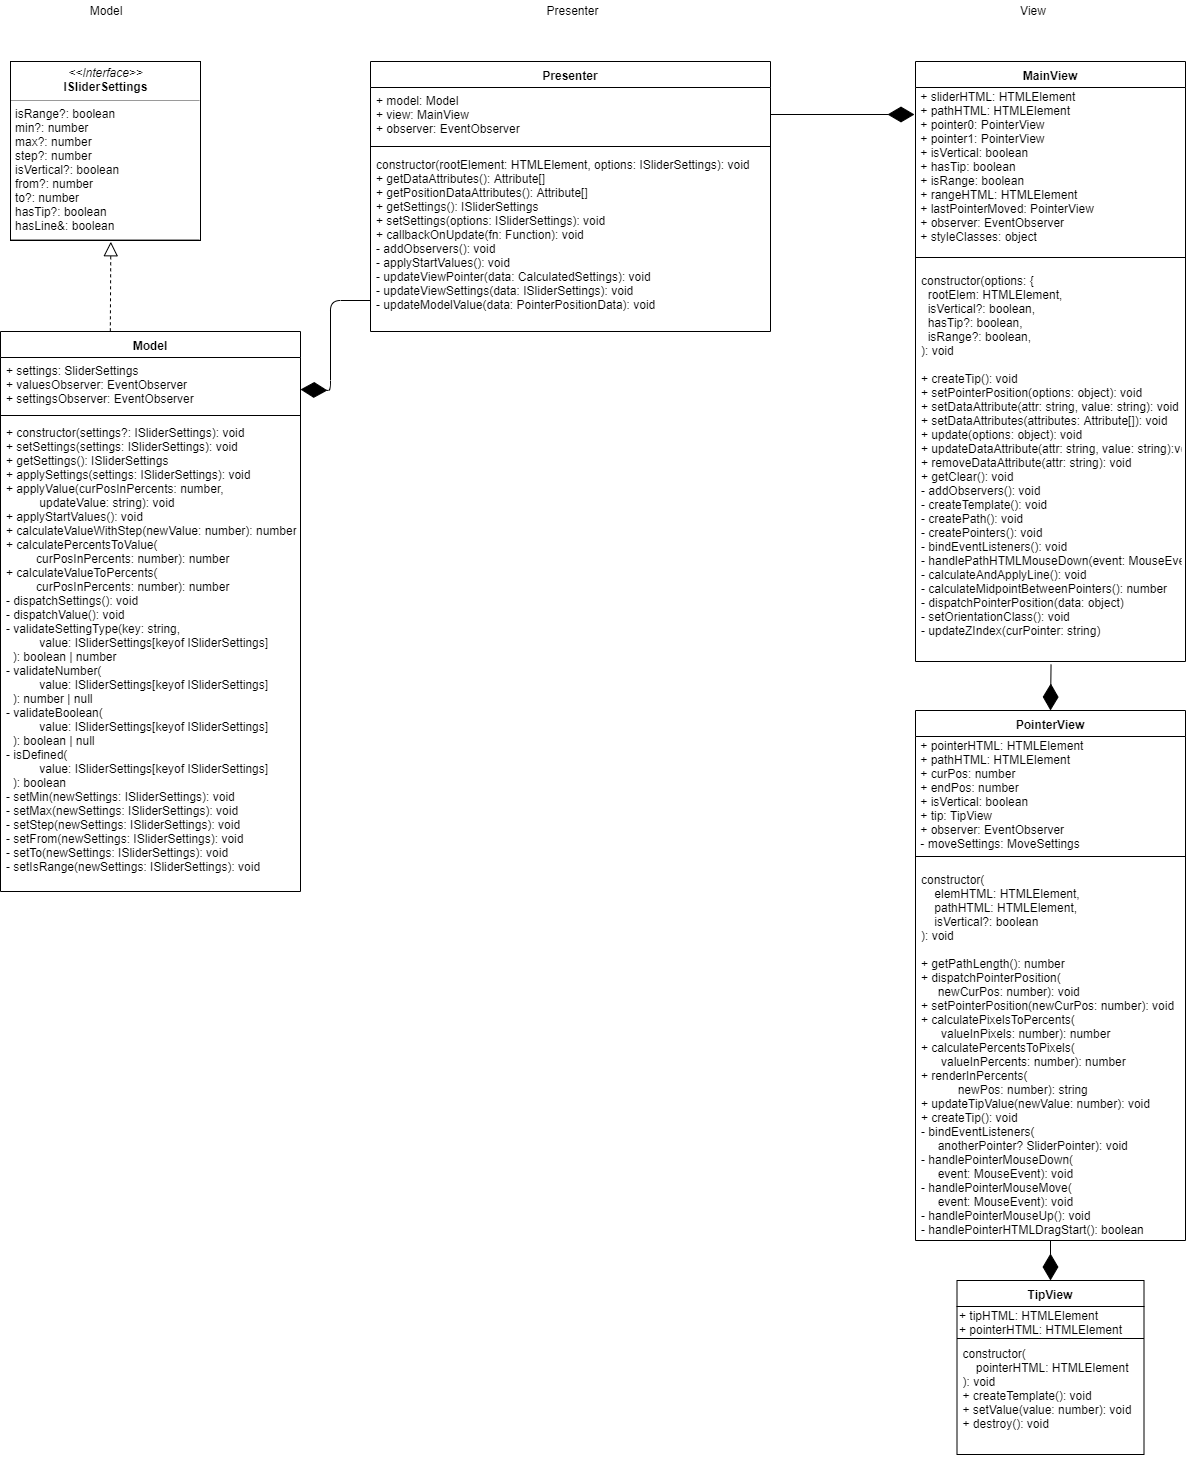

The diagram above was exported from draw.io. Its source (the exported page's mxGraphModel, read from the mxfile embedded in the PNG):
<mxGraphModel dx="787" dy="786" grid="1" gridSize="10" guides="1" tooltips="1" connect="1" arrows="1" fold="1" page="1" pageScale="1" pageWidth="3300" pageHeight="4681" math="0" shadow="0">
  <root>
    <mxCell id="0" />
    <mxCell id="1" parent="0" />
    <mxCell id="KylfMZ4ER-iyyTz64dhk-1" value="&lt;p style=&quot;margin: 0px ; margin-top: 4px ; text-align: center&quot;&gt;&lt;i&gt;&amp;lt;&amp;lt;Interface&amp;gt;&amp;gt;&lt;/i&gt;&lt;br&gt;&lt;b&gt;ISliderSettings&lt;/b&gt;&lt;/p&gt;&lt;hr size=&quot;1&quot;&gt;&lt;p style=&quot;margin: 0px ; margin-left: 4px&quot;&gt;isRange?: boolean&lt;br style=&quot;padding: 0px ; margin: 0px&quot;&gt;min?: number&lt;br style=&quot;padding: 0px ; margin: 0px&quot;&gt;max?: number&lt;br style=&quot;padding: 0px ; margin: 0px&quot;&gt;step?: number&lt;br&gt;&lt;/p&gt;&lt;p style=&quot;margin: 0px ; margin-left: 4px&quot;&gt;isVertical?: boolean&lt;/p&gt;&lt;p style=&quot;margin: 0px ; margin-left: 4px&quot;&gt;from?: number&lt;/p&gt;&lt;p style=&quot;margin: 0px ; margin-left: 4px&quot;&gt;to?: number&lt;/p&gt;&lt;p style=&quot;margin: 0px ; margin-left: 4px&quot;&gt;&lt;span&gt;hasTip?: boolean&lt;/span&gt;&lt;/p&gt;&lt;p style=&quot;margin: 0px ; margin-left: 4px&quot;&gt;&lt;span&gt;hasLine&amp;amp;: boolean&lt;/span&gt;&lt;/p&gt;&lt;hr size=&quot;1&quot;&gt;&lt;p style=&quot;margin: 0px ; margin-left: 4px&quot;&gt;&lt;br&gt;&lt;br&gt;&lt;/p&gt;" style="verticalAlign=top;align=left;overflow=fill;fontSize=12;fontFamily=Helvetica;html=1;" parent="1" vertex="1">
      <mxGeometry x="40" y="241" width="190" height="179" as="geometry" />
    </mxCell>
    <mxCell id="KylfMZ4ER-iyyTz64dhk-2" value="MainView" style="swimlane;fontStyle=1;align=center;verticalAlign=top;childLayout=stackLayout;horizontal=1;startSize=26;horizontalStack=0;resizeParent=1;resizeParentMax=0;resizeLast=0;collapsible=1;marginBottom=0;" parent="1" vertex="1">
      <mxGeometry x="945" y="241" width="270" height="600" as="geometry" />
    </mxCell>
    <mxCell id="KylfMZ4ER-iyyTz64dhk-3" value="&amp;nbsp;+ sliderHTML: HTMLElement&lt;br&gt;&amp;nbsp;+ pathHTML: HTMLElement&lt;br style=&quot;padding: 0px ; margin: 0px&quot;&gt;&amp;nbsp;+ pointer0: PointerView&lt;br&gt;&amp;nbsp;+ pointer1: PointerView&lt;br&gt;&amp;nbsp;+ isVertical: boolean&lt;br&gt;&amp;nbsp;+ hasTip: boolean&lt;br&gt;&amp;nbsp;+ isRange: boolean&lt;br&gt;&amp;nbsp;+ rangeHTML: HTMLElement&lt;br&gt;&amp;nbsp;+ lastPointerMoved: PointerView&lt;br&gt;&amp;nbsp;+ observer: EventObserver&lt;br&gt;&amp;nbsp;+ styleClasses: object" style="text;html=1;resizable=0;points=[];autosize=1;align=left;verticalAlign=top;spacingTop=-4;" parent="KylfMZ4ER-iyyTz64dhk-2" vertex="1">
      <mxGeometry y="26" width="270" height="160" as="geometry" />
    </mxCell>
    <mxCell id="KylfMZ4ER-iyyTz64dhk-4" value="" style="line;strokeWidth=1;fillColor=none;align=left;verticalAlign=middle;spacingTop=-1;spacingLeft=3;spacingRight=3;rotatable=0;labelPosition=right;points=[];portConstraint=eastwest;" parent="KylfMZ4ER-iyyTz64dhk-2" vertex="1">
      <mxGeometry y="186" width="270" height="20" as="geometry" />
    </mxCell>
    <mxCell id="KylfMZ4ER-iyyTz64dhk-5" value="constructor(options: { &#10;  rootElem: HTMLElement, &#10;  isVertical?: boolean, &#10;  hasTip?: boolean,&#10;  isRange?: boolean,&#10;): void&#10;&#10;+ createTip(): void&#10;+ setPointerPosition(options: object): void&#10;+ setDataAttribute(attr: string, value: string): void&#10;+ setDataAttributes(attributes: Attribute[]): void&#10;+ update(options: object): void&#10;+ updateDataAttribute(attr: string, value: string):void&#10;+ removeDataAttribute(attr: string): void&#10;+ getClear(): void&#10;- addObservers(): void&#10;- createTemplate(): void &#10;- createPath(): void&#10;- createPointers(): void&#10;- bindEventListeners(): void&#10;- handlePathHTMLMouseDown(event: MouseEvent): void&#10;- calculateAndApplyLine(): void&#10;- calculateMidpointBetweenPointers(): number&#10;- dispatchPointerPosition(data: object)&#10;- setOrientationClass(): void&#10;- updateZIndex(curPointer: string)" style="text;strokeColor=none;fillColor=none;align=left;verticalAlign=top;spacingLeft=4;spacingRight=4;overflow=hidden;rotatable=0;points=[[0,0.5],[1,0.5]];portConstraint=eastwest;" parent="KylfMZ4ER-iyyTz64dhk-2" vertex="1">
      <mxGeometry y="206" width="270" height="394" as="geometry" />
    </mxCell>
    <mxCell id="KylfMZ4ER-iyyTz64dhk-6" value="Presenter" style="swimlane;fontStyle=1;align=center;verticalAlign=top;childLayout=stackLayout;horizontal=1;startSize=26;horizontalStack=0;resizeParent=1;resizeParentMax=0;resizeLast=0;collapsible=1;marginBottom=0;" parent="1" vertex="1">
      <mxGeometry x="400" y="241" width="400" height="270" as="geometry" />
    </mxCell>
    <mxCell id="KylfMZ4ER-iyyTz64dhk-7" value="+ model: Model&#10;+ view: MainView&#10;+ observer: EventObserver" style="text;strokeColor=none;fillColor=none;align=left;verticalAlign=top;spacingLeft=4;spacingRight=4;overflow=hidden;rotatable=0;points=[[0,0.5],[1,0.5]];portConstraint=eastwest;" parent="KylfMZ4ER-iyyTz64dhk-6" vertex="1">
      <mxGeometry y="26" width="400" height="54" as="geometry" />
    </mxCell>
    <mxCell id="KylfMZ4ER-iyyTz64dhk-8" value="" style="line;strokeWidth=1;fillColor=none;align=left;verticalAlign=middle;spacingTop=-1;spacingLeft=3;spacingRight=3;rotatable=0;labelPosition=right;points=[];portConstraint=eastwest;" parent="KylfMZ4ER-iyyTz64dhk-6" vertex="1">
      <mxGeometry y="80" width="400" height="10" as="geometry" />
    </mxCell>
    <mxCell id="KylfMZ4ER-iyyTz64dhk-9" value="constructor(rootElement: HTMLElement, options: ISliderSettings): void&#10;+ getDataAttributes(): Attribute[]&#10;+ getPositionDataAttributes(): Attribute[]&#10;+ getSettings(): ISliderSettings&#10;+ setSettings(options: ISliderSettings): void&#10;+ callbackOnUpdate(fn: Function): void&#10;- addObservers(): void&#10;- applyStartValues(): void&#10;- updateViewPointer(data: CalculatedSettings): void&#10;- updateViewSettings(data: ISliderSettings): void&#10;- updateModelValue(data: PointerPositionData): void" style="text;strokeColor=none;fillColor=none;align=left;verticalAlign=top;spacingLeft=4;spacingRight=4;overflow=hidden;rotatable=0;points=[[0,0.5],[1,0.5]];portConstraint=eastwest;" parent="KylfMZ4ER-iyyTz64dhk-6" vertex="1">
      <mxGeometry y="90" width="400" height="180" as="geometry" />
    </mxCell>
    <mxCell id="KylfMZ4ER-iyyTz64dhk-10" value="Model" style="swimlane;fontStyle=1;align=center;verticalAlign=top;childLayout=stackLayout;horizontal=1;startSize=26;horizontalStack=0;resizeParent=1;resizeParentMax=0;resizeLast=0;collapsible=1;marginBottom=0;" parent="1" vertex="1">
      <mxGeometry x="30" y="511" width="300" height="560" as="geometry" />
    </mxCell>
    <mxCell id="KylfMZ4ER-iyyTz64dhk-11" value="+ settings: SliderSettings&#10;+ valuesObserver: EventObserver&#10;+ settingsObserver: EventObserver" style="text;strokeColor=none;fillColor=none;align=left;verticalAlign=top;spacingLeft=4;spacingRight=4;overflow=hidden;rotatable=0;points=[[0,0.5],[1,0.5]];portConstraint=eastwest;" parent="KylfMZ4ER-iyyTz64dhk-10" vertex="1">
      <mxGeometry y="26" width="300" height="54" as="geometry" />
    </mxCell>
    <mxCell id="KylfMZ4ER-iyyTz64dhk-12" value="" style="line;strokeWidth=1;fillColor=none;align=left;verticalAlign=middle;spacingTop=-1;spacingLeft=3;spacingRight=3;rotatable=0;labelPosition=right;points=[];portConstraint=eastwest;" parent="KylfMZ4ER-iyyTz64dhk-10" vertex="1">
      <mxGeometry y="80" width="300" height="8" as="geometry" />
    </mxCell>
    <mxCell id="KylfMZ4ER-iyyTz64dhk-13" value="+ constructor(settings?: ISliderSettings): void&#10;+ setSettings(settings: ISliderSettings): void&#10;+ getSettings(): ISliderSettings&#10;+ applySettings(settings: ISliderSettings): void&#10;+ applyValue(curPosInPercents: number, &#10;          updateValue: string): void&#10;+ applyStartValues(): void&#10;+ calculateValueWithStep(newValue: number): number&#10;+ calculatePercentsToValue(&#10;         curPosInPercents: number): number&#10;+ calculateValueToPercents(&#10;         curPosInPercents: number): number&#10;- dispatchSettings(): void&#10;- dispatchValue(): void&#10;- validateSettingType(key: string, &#10;          value: ISliderSettings[keyof ISliderSettings]&#10;  ): boolean | number &#10;- validateNumber( &#10;          value: ISliderSettings[keyof ISliderSettings]&#10;  ): number | null&#10;- validateBoolean(&#10;          value: ISliderSettings[keyof ISliderSettings]&#10;  ): boolean | null&#10;- isDefined(&#10;          value: ISliderSettings[keyof ISliderSettings]&#10;  ): boolean &#10;- setMin(newSettings: ISliderSettings): void&#10;- setMax(newSettings: ISliderSettings): void&#10;- setStep(newSettings: ISliderSettings): void&#10;- setFrom(newSettings: ISliderSettings): void&#10;- setTo(newSettings: ISliderSettings): void&#10;- setIsRange(newSettings: ISliderSettings): void&#10;&#10;" style="text;strokeColor=none;fillColor=none;align=left;verticalAlign=top;spacingLeft=4;spacingRight=4;overflow=hidden;rotatable=0;points=[[0,0.5],[1,0.5]];portConstraint=eastwest;" parent="KylfMZ4ER-iyyTz64dhk-10" vertex="1">
      <mxGeometry y="88" width="300" height="472" as="geometry" />
    </mxCell>
    <mxCell id="KylfMZ4ER-iyyTz64dhk-18" value="Model" style="text;html=1;strokeColor=none;fillColor=none;align=center;verticalAlign=middle;whiteSpace=wrap;rounded=0;" parent="1" vertex="1">
      <mxGeometry x="115" y="180" width="40" height="20" as="geometry" />
    </mxCell>
    <mxCell id="KylfMZ4ER-iyyTz64dhk-19" value="Presenter" style="text;html=1;strokeColor=none;fillColor=none;align=center;verticalAlign=middle;whiteSpace=wrap;rounded=0;" parent="1" vertex="1">
      <mxGeometry x="582.5" y="180" width="40" height="20" as="geometry" />
    </mxCell>
    <mxCell id="KylfMZ4ER-iyyTz64dhk-20" value="View" style="text;html=1;strokeColor=none;fillColor=none;align=center;verticalAlign=middle;whiteSpace=wrap;rounded=0;" parent="1" vertex="1">
      <mxGeometry x="1042.5" y="180" width="40" height="20" as="geometry" />
    </mxCell>
    <mxCell id="KylfMZ4ER-iyyTz64dhk-29" value="PointerView" style="swimlane;fontStyle=1;align=center;verticalAlign=top;childLayout=stackLayout;horizontal=1;startSize=26;horizontalStack=0;resizeParent=1;resizeParentMax=0;resizeLast=0;collapsible=1;marginBottom=0;" parent="1" vertex="1">
      <mxGeometry x="945" y="890" width="270" height="530" as="geometry" />
    </mxCell>
    <mxCell id="KylfMZ4ER-iyyTz64dhk-30" value="&amp;nbsp;+ pointerHTML: HTMLElement&lt;br&gt;&amp;nbsp;+ pathHTML: HTMLElement&lt;br&gt;&amp;nbsp;+ curPos: number&lt;br&gt;&amp;nbsp;+ endPos: number&lt;br&gt;&amp;nbsp;+ isVertical: boolean&lt;br&gt;&amp;nbsp;+ tip: TipView&lt;br&gt;&amp;nbsp;+ observer: EventObserver&lt;br&gt;&amp;nbsp;- moveSettings: MoveSettings" style="text;html=1;resizable=0;points=[];autosize=1;align=left;verticalAlign=top;spacingTop=-4;" parent="KylfMZ4ER-iyyTz64dhk-29" vertex="1">
      <mxGeometry y="26" width="270" height="110" as="geometry" />
    </mxCell>
    <mxCell id="KylfMZ4ER-iyyTz64dhk-31" value="" style="line;strokeWidth=1;fillColor=none;align=left;verticalAlign=middle;spacingTop=-1;spacingLeft=3;spacingRight=3;rotatable=0;labelPosition=right;points=[];portConstraint=eastwest;" parent="KylfMZ4ER-iyyTz64dhk-29" vertex="1">
      <mxGeometry y="136" width="270" height="20" as="geometry" />
    </mxCell>
    <mxCell id="KylfMZ4ER-iyyTz64dhk-32" value="constructor(&#10;    elemHTML: HTMLElement,&#10;    pathHTML: HTMLElement,&#10;    isVertical?: boolean&#10;): void&#10;&#10;+ getPathLength(): number&#10;+ dispatchPointerPosition(&#10;     newCurPos: number): void&#10;+ setPointerPosition(newCurPos: number): void&#10;+ calculatePixelsToPercents(&#10;      valueInPixels: number): number&#10;+ calculatePercentsToPixels(&#10;      valueInPercents: number): number&#10;+ renderInPercents(&#10;           newPos: number): string&#10;+ updateTipValue(newValue: number): void&#10;+ createTip(): void&#10;- bindEventListeners(&#10;     anotherPointer? SliderPointer): void&#10;- handlePointerMouseDown(&#10;     event: MouseEvent): void&#10;- handlePointerMouseMove(&#10;     event: MouseEvent): void&#10;- handlePointerMouseUp(): void&#10;- handlePointerHTMLDragStart(): boolean" style="text;strokeColor=none;fillColor=none;align=left;verticalAlign=top;spacingLeft=4;spacingRight=4;overflow=hidden;rotatable=0;points=[[0,0.5],[1,0.5]];portConstraint=eastwest;" parent="KylfMZ4ER-iyyTz64dhk-29" vertex="1">
      <mxGeometry y="156" width="270" height="374" as="geometry" />
    </mxCell>
    <mxCell id="KylfMZ4ER-iyyTz64dhk-33" value="TipView" style="swimlane;fontStyle=1;align=center;verticalAlign=top;childLayout=stackLayout;horizontal=1;startSize=26;horizontalStack=0;resizeParent=1;resizeParentMax=0;resizeLast=0;collapsible=1;marginBottom=0;" parent="1" vertex="1">
      <mxGeometry x="986.5" y="1460" width="187" height="174" as="geometry" />
    </mxCell>
    <mxCell id="KylfMZ4ER-iyyTz64dhk-34" value="+ tipHTML: HTMLElement&lt;br&gt;+ pointerHTML: HTMLElement" style="text;html=1;resizable=0;points=[];autosize=1;align=left;verticalAlign=top;spacingTop=-4;" parent="KylfMZ4ER-iyyTz64dhk-33" vertex="1">
      <mxGeometry y="26" width="187" height="30" as="geometry" />
    </mxCell>
    <mxCell id="KylfMZ4ER-iyyTz64dhk-35" value="" style="line;strokeWidth=1;fillColor=none;align=left;verticalAlign=middle;spacingTop=-1;spacingLeft=3;spacingRight=3;rotatable=0;labelPosition=right;points=[];portConstraint=eastwest;" parent="KylfMZ4ER-iyyTz64dhk-33" vertex="1">
      <mxGeometry y="56" width="187" height="4" as="geometry" />
    </mxCell>
    <mxCell id="KylfMZ4ER-iyyTz64dhk-36" value="constructor(&#10;    pointerHTML: HTMLElement&#10;): void&#10;+ createTemplate(): void&#10;+ setValue(value: number): void&#10;+ destroy(): void" style="text;strokeColor=none;fillColor=none;align=left;verticalAlign=top;spacingLeft=4;spacingRight=4;overflow=hidden;rotatable=0;points=[[0,0.5],[1,0.5]];portConstraint=eastwest;" parent="KylfMZ4ER-iyyTz64dhk-33" vertex="1">
      <mxGeometry y="60" width="187" height="114" as="geometry" />
    </mxCell>
    <mxCell id="KylfMZ4ER-iyyTz64dhk-38" value="" style="endArrow=block;dashed=1;endFill=0;endSize=12;html=1;entryX=0.528;entryY=1.007;entryDx=0;entryDy=0;entryPerimeter=0;exitX=0.434;exitY=0.003;exitDx=0;exitDy=0;exitPerimeter=0;" parent="1" target="KylfMZ4ER-iyyTz64dhk-1" edge="1">
      <mxGeometry width="160" relative="1" as="geometry">
        <mxPoint x="139.81999999999994" y="510.80999999999995" as="sourcePoint" />
        <mxPoint x="140" y="421" as="targetPoint" />
        <Array as="points" />
      </mxGeometry>
    </mxCell>
    <mxCell id="KylfMZ4ER-iyyTz64dhk-40" value="" style="endArrow=diamondThin;endFill=1;endSize=24;html=1;exitX=0.502;exitY=1.008;exitDx=0;exitDy=0;exitPerimeter=0;entryX=0.5;entryY=0;entryDx=0;entryDy=0;" parent="1" source="KylfMZ4ER-iyyTz64dhk-5" target="KylfMZ4ER-iyyTz64dhk-29" edge="1">
      <mxGeometry width="160" relative="1" as="geometry">
        <mxPoint x="1240" y="840" as="sourcePoint" />
        <mxPoint x="1130" y="660" as="targetPoint" />
        <Array as="points" />
      </mxGeometry>
    </mxCell>
    <mxCell id="KylfMZ4ER-iyyTz64dhk-41" value="" style="endArrow=diamondThin;endFill=1;endSize=24;html=1;" parent="1" target="KylfMZ4ER-iyyTz64dhk-11" edge="1">
      <mxGeometry width="160" relative="1" as="geometry">
        <mxPoint x="400" y="480" as="sourcePoint" />
        <mxPoint x="290.1800000000003" y="844" as="targetPoint" />
        <Array as="points">
          <mxPoint x="360" y="480" />
          <mxPoint x="360" y="570" />
        </Array>
      </mxGeometry>
    </mxCell>
    <mxCell id="KylfMZ4ER-iyyTz64dhk-42" value="" style="endArrow=diamondThin;endFill=1;endSize=24;html=1;exitX=1;exitY=0.5;exitDx=0;exitDy=0;" parent="1" source="KylfMZ4ER-iyyTz64dhk-7" edge="1">
      <mxGeometry width="160" relative="1" as="geometry">
        <mxPoint x="860.6199999999999" y="234.2639999999999" as="sourcePoint" />
        <mxPoint x="944" y="294" as="targetPoint" />
      </mxGeometry>
    </mxCell>
    <mxCell id="KylfMZ4ER-iyyTz64dhk-46" value="" style="endArrow=diamondThin;endFill=1;endSize=24;html=1;" parent="1" edge="1">
      <mxGeometry width="160" relative="1" as="geometry">
        <mxPoint x="1080" y="1420" as="sourcePoint" />
        <mxPoint x="1080" y="1460" as="targetPoint" />
      </mxGeometry>
    </mxCell>
  </root>
</mxGraphModel>